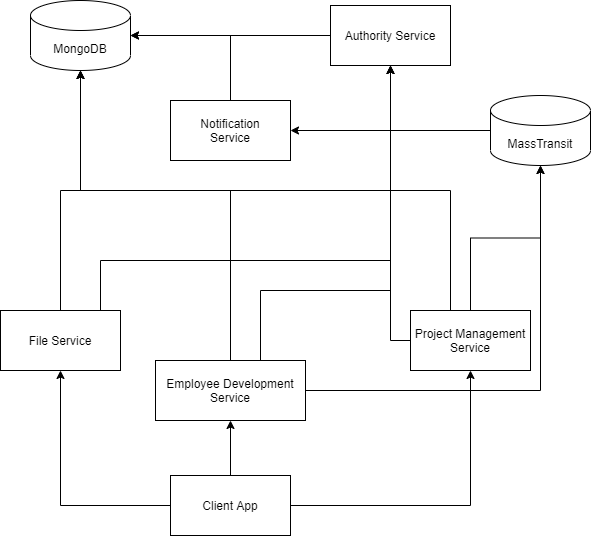

The diagram above was exported from draw.io. Its source (the exported page's mxGraphModel, read from the mxfile embedded in the PNG):
<mxGraphModel dx="1422" dy="705" grid="1" gridSize="10" guides="1" tooltips="1" connect="1" arrows="1" fold="1" page="1" pageScale="1" pageWidth="827" pageHeight="1169" background="none" math="0" shadow="0">
  <root>
    <mxCell id="0" />
    <mxCell id="1" parent="0" />
    <mxCell id="NPe686kPfc0xFY_WWhfG-1" value="MongoDB" style="shape=cylinder3;whiteSpace=wrap;html=1;boundedLbl=1;backgroundOutline=1;size=15;" vertex="1" parent="1">
      <mxGeometry x="160" y="50" width="100" height="70" as="geometry" />
    </mxCell>
    <mxCell id="NPe686kPfc0xFY_WWhfG-12" style="edgeStyle=orthogonalEdgeStyle;rounded=0;orthogonalLoop=1;jettySize=auto;html=1;entryX=1;entryY=0.5;entryDx=0;entryDy=0;entryPerimeter=0;" edge="1" parent="1" source="NPe686kPfc0xFY_WWhfG-2" target="NPe686kPfc0xFY_WWhfG-1">
      <mxGeometry relative="1" as="geometry">
        <Array as="points">
          <mxPoint x="360" y="85" />
        </Array>
      </mxGeometry>
    </mxCell>
    <mxCell id="NPe686kPfc0xFY_WWhfG-2" value="Notification&lt;br&gt;Service" style="rounded=0;whiteSpace=wrap;html=1;" vertex="1" parent="1">
      <mxGeometry x="300" y="150" width="120" height="60" as="geometry" />
    </mxCell>
    <mxCell id="NPe686kPfc0xFY_WWhfG-11" style="edgeStyle=orthogonalEdgeStyle;rounded=0;orthogonalLoop=1;jettySize=auto;html=1;" edge="1" parent="1" source="NPe686kPfc0xFY_WWhfG-3">
      <mxGeometry relative="1" as="geometry">
        <mxPoint x="210" y="120" as="targetPoint" />
        <Array as="points">
          <mxPoint x="360" y="240" />
          <mxPoint x="210" y="240" />
        </Array>
      </mxGeometry>
    </mxCell>
    <mxCell id="NPe686kPfc0xFY_WWhfG-16" style="edgeStyle=orthogonalEdgeStyle;rounded=0;orthogonalLoop=1;jettySize=auto;html=1;entryX=0.5;entryY=1;entryDx=0;entryDy=0;entryPerimeter=0;" edge="1" parent="1" source="NPe686kPfc0xFY_WWhfG-3" target="NPe686kPfc0xFY_WWhfG-8">
      <mxGeometry relative="1" as="geometry">
        <mxPoint x="670" y="210" as="targetPoint" />
      </mxGeometry>
    </mxCell>
    <mxCell id="NPe686kPfc0xFY_WWhfG-22" style="edgeStyle=orthogonalEdgeStyle;rounded=0;orthogonalLoop=1;jettySize=auto;html=1;entryX=0.5;entryY=1;entryDx=0;entryDy=0;" edge="1" parent="1" source="NPe686kPfc0xFY_WWhfG-3" target="NPe686kPfc0xFY_WWhfG-6">
      <mxGeometry relative="1" as="geometry">
        <Array as="points">
          <mxPoint x="390" y="340" />
          <mxPoint x="520" y="340" />
        </Array>
      </mxGeometry>
    </mxCell>
    <mxCell id="NPe686kPfc0xFY_WWhfG-3" value="Employee Development Service" style="rounded=0;whiteSpace=wrap;html=1;" vertex="1" parent="1">
      <mxGeometry x="285" y="410" width="150" height="60" as="geometry" />
    </mxCell>
    <mxCell id="NPe686kPfc0xFY_WWhfG-13" style="edgeStyle=orthogonalEdgeStyle;rounded=0;orthogonalLoop=1;jettySize=auto;html=1;" edge="1" parent="1" source="NPe686kPfc0xFY_WWhfG-4">
      <mxGeometry relative="1" as="geometry">
        <mxPoint x="210" y="120" as="targetPoint" />
        <Array as="points">
          <mxPoint x="580" y="240" />
          <mxPoint x="210" y="240" />
        </Array>
      </mxGeometry>
    </mxCell>
    <mxCell id="NPe686kPfc0xFY_WWhfG-15" style="edgeStyle=orthogonalEdgeStyle;rounded=0;orthogonalLoop=1;jettySize=auto;html=1;entryX=0.5;entryY=1;entryDx=0;entryDy=0;entryPerimeter=0;" edge="1" parent="1" source="NPe686kPfc0xFY_WWhfG-4" target="NPe686kPfc0xFY_WWhfG-8">
      <mxGeometry relative="1" as="geometry" />
    </mxCell>
    <mxCell id="NPe686kPfc0xFY_WWhfG-23" style="edgeStyle=orthogonalEdgeStyle;rounded=0;orthogonalLoop=1;jettySize=auto;html=1;entryX=0.5;entryY=1;entryDx=0;entryDy=0;" edge="1" parent="1" source="NPe686kPfc0xFY_WWhfG-4" target="NPe686kPfc0xFY_WWhfG-6">
      <mxGeometry relative="1" as="geometry">
        <Array as="points">
          <mxPoint x="520" y="390" />
        </Array>
      </mxGeometry>
    </mxCell>
    <mxCell id="NPe686kPfc0xFY_WWhfG-4" value="Project Management Service" style="rounded=0;whiteSpace=wrap;html=1;" vertex="1" parent="1">
      <mxGeometry x="540" y="360" width="120" height="60" as="geometry" />
    </mxCell>
    <mxCell id="NPe686kPfc0xFY_WWhfG-10" style="edgeStyle=orthogonalEdgeStyle;rounded=0;orthogonalLoop=1;jettySize=auto;html=1;entryX=0.5;entryY=1;entryDx=0;entryDy=0;entryPerimeter=0;" edge="1" parent="1" source="NPe686kPfc0xFY_WWhfG-5" target="NPe686kPfc0xFY_WWhfG-1">
      <mxGeometry relative="1" as="geometry" />
    </mxCell>
    <mxCell id="NPe686kPfc0xFY_WWhfG-21" style="edgeStyle=orthogonalEdgeStyle;rounded=0;orthogonalLoop=1;jettySize=auto;html=1;entryX=0.5;entryY=1;entryDx=0;entryDy=0;" edge="1" parent="1" source="NPe686kPfc0xFY_WWhfG-5" target="NPe686kPfc0xFY_WWhfG-6">
      <mxGeometry relative="1" as="geometry">
        <Array as="points">
          <mxPoint x="230" y="310" />
          <mxPoint x="520" y="310" />
        </Array>
      </mxGeometry>
    </mxCell>
    <mxCell id="NPe686kPfc0xFY_WWhfG-5" value="File Service" style="rounded=0;whiteSpace=wrap;html=1;" vertex="1" parent="1">
      <mxGeometry x="130" y="360" width="120" height="60" as="geometry" />
    </mxCell>
    <mxCell id="NPe686kPfc0xFY_WWhfG-20" style="edgeStyle=orthogonalEdgeStyle;rounded=0;orthogonalLoop=1;jettySize=auto;html=1;exitX=0;exitY=0.5;exitDx=0;exitDy=0;entryX=1;entryY=0.5;entryDx=0;entryDy=0;entryPerimeter=0;" edge="1" parent="1" source="NPe686kPfc0xFY_WWhfG-6" target="NPe686kPfc0xFY_WWhfG-1">
      <mxGeometry relative="1" as="geometry" />
    </mxCell>
    <mxCell id="NPe686kPfc0xFY_WWhfG-6" value="Authority Service" style="rounded=0;whiteSpace=wrap;html=1;" vertex="1" parent="1">
      <mxGeometry x="460" y="55" width="120" height="60" as="geometry" />
    </mxCell>
    <mxCell id="NPe686kPfc0xFY_WWhfG-17" style="edgeStyle=orthogonalEdgeStyle;rounded=0;orthogonalLoop=1;jettySize=auto;html=1;entryX=0.5;entryY=1;entryDx=0;entryDy=0;" edge="1" parent="1" source="NPe686kPfc0xFY_WWhfG-7" target="NPe686kPfc0xFY_WWhfG-3">
      <mxGeometry relative="1" as="geometry" />
    </mxCell>
    <mxCell id="NPe686kPfc0xFY_WWhfG-18" style="edgeStyle=orthogonalEdgeStyle;rounded=0;orthogonalLoop=1;jettySize=auto;html=1;entryX=0.5;entryY=1;entryDx=0;entryDy=0;" edge="1" parent="1" source="NPe686kPfc0xFY_WWhfG-7" target="NPe686kPfc0xFY_WWhfG-4">
      <mxGeometry relative="1" as="geometry" />
    </mxCell>
    <mxCell id="NPe686kPfc0xFY_WWhfG-19" style="edgeStyle=orthogonalEdgeStyle;rounded=0;orthogonalLoop=1;jettySize=auto;html=1;entryX=0.5;entryY=1;entryDx=0;entryDy=0;" edge="1" parent="1" source="NPe686kPfc0xFY_WWhfG-7" target="NPe686kPfc0xFY_WWhfG-5">
      <mxGeometry relative="1" as="geometry" />
    </mxCell>
    <mxCell id="NPe686kPfc0xFY_WWhfG-7" value="Client App" style="rounded=0;whiteSpace=wrap;html=1;" vertex="1" parent="1">
      <mxGeometry x="300" y="525" width="120" height="60" as="geometry" />
    </mxCell>
    <mxCell id="NPe686kPfc0xFY_WWhfG-14" style="edgeStyle=orthogonalEdgeStyle;rounded=0;orthogonalLoop=1;jettySize=auto;html=1;entryX=1;entryY=0.5;entryDx=0;entryDy=0;" edge="1" parent="1" source="NPe686kPfc0xFY_WWhfG-8" target="NPe686kPfc0xFY_WWhfG-2">
      <mxGeometry relative="1" as="geometry" />
    </mxCell>
    <mxCell id="NPe686kPfc0xFY_WWhfG-8" value="MassTransit" style="shape=cylinder3;whiteSpace=wrap;html=1;boundedLbl=1;backgroundOutline=1;size=15;" vertex="1" parent="1">
      <mxGeometry x="620" y="145" width="100" height="70" as="geometry" />
    </mxCell>
  </root>
</mxGraphModel>